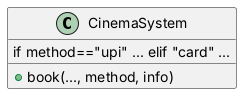

The diagram above was rendered by PlantUML. Its source (embedded in the PNG):
@startuml factory_before
class CinemaSystem {
  +book(..., method, info)
  if method=="upi" ... elif "card" ...
}
@enduml